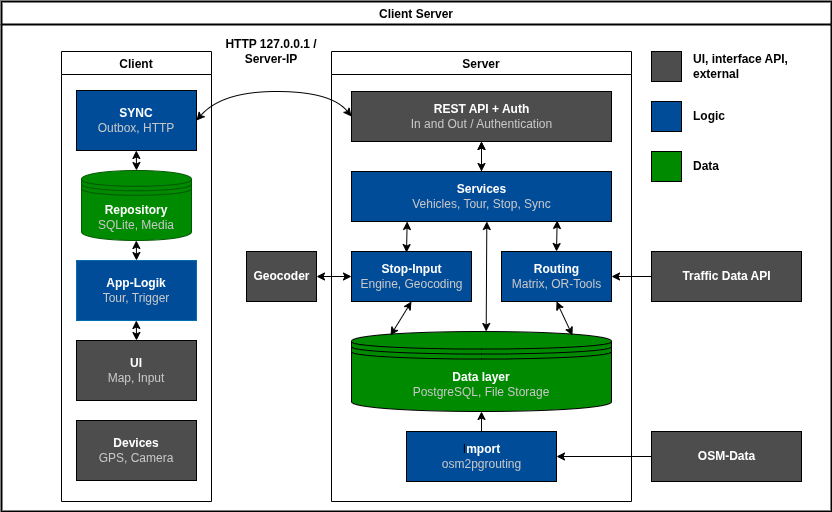

The diagram above was exported from draw.io. Its source (the exported page's mxGraphModel, read from the mxfile embedded in the PNG):
<mxGraphModel dx="1066" dy="620" grid="1" gridSize="10" guides="1" tooltips="1" connect="1" arrows="1" fold="1" page="1" pageScale="1" pageWidth="850" pageHeight="1100" background="#FFFFFF" math="0" shadow="0">
  <root>
    <mxCell id="0" />
    <mxCell id="1" parent="0" />
    <mxCell id="8" value="Client Server" style="swimlane;rounded=0;strokeWidth=2;swimlaneLine=1;strokeColor=#000000;" parent="1" vertex="1">
      <mxGeometry x="10" y="10" width="830" height="510" as="geometry" />
    </mxCell>
    <mxCell id="11" value="Server" style="swimlane;strokeColor=#000000;" parent="8" vertex="1">
      <mxGeometry x="330" y="50" width="300" height="450" as="geometry" />
    </mxCell>
    <mxCell id="12" value="&lt;b&gt;&lt;font color=&quot;#ffffff&quot;&gt;REST API + Auth&lt;/font&gt;&lt;/b&gt;&lt;br&gt;&lt;font color=&quot;#c7c7c7&quot;&gt;In and Out / Authentication&lt;/font&gt;" style="html=1;fillColor=#4D4D4D;" parent="11" vertex="1">
      <mxGeometry x="20" y="40" width="260" height="50" as="geometry" />
    </mxCell>
    <mxCell id="15" value="&lt;font color=&quot;#ffffff&quot;&gt;&lt;b&gt;Routing&lt;/b&gt;&lt;/font&gt;&lt;br&gt;&lt;font color=&quot;#c7c7c7&quot;&gt;Matrix, OR-Tools&lt;/font&gt;" style="html=1;fillColor=#004C99;" parent="11" vertex="1">
      <mxGeometry x="170" y="200" width="110" height="50" as="geometry" />
    </mxCell>
    <mxCell id="28" value="&lt;font color=&quot;#ffffff&quot;&gt;&lt;b&gt;Data layer&lt;/b&gt;&lt;/font&gt;&lt;br&gt;&lt;font color=&quot;#c7c7c7&quot;&gt;PostgreSQL, File Storage&lt;/font&gt;" style="shape=datastore;whiteSpace=wrap;html=1;fillColor=#008A00;" parent="11" vertex="1">
      <mxGeometry x="20" y="280" width="260" height="80" as="geometry" />
    </mxCell>
    <mxCell id="29" value="" style="endArrow=classic;startArrow=classic;html=1;entryX=0.5;entryY=1;entryDx=0;entryDy=0;exitX=0.85;exitY=0.05;exitDx=0;exitDy=0;strokeColor=#000000;exitPerimeter=0;" parent="11" source="28" target="15" edge="1">
      <mxGeometry width="50" height="50" relative="1" as="geometry">
        <mxPoint x="-110" y="260" as="sourcePoint" />
        <mxPoint x="-60" y="210" as="targetPoint" />
      </mxGeometry>
    </mxCell>
    <mxCell id="40" value="" style="edgeStyle=none;html=1;fontColor=#C7C7C7;" parent="11" source="39" target="12" edge="1">
      <mxGeometry relative="1" as="geometry" />
    </mxCell>
    <mxCell id="39" value="&lt;b&gt;&lt;font color=&quot;#ffffff&quot;&gt;Services&lt;/font&gt;&lt;/b&gt;&lt;br&gt;&lt;font color=&quot;#c7c7c7&quot;&gt;Vehicles, Tour, Stop, Sync&lt;/font&gt;" style="html=1;fillColor=#004C99;" parent="11" vertex="1">
      <mxGeometry x="20" y="120" width="260" height="50" as="geometry" />
    </mxCell>
    <mxCell id="42" value="" style="endArrow=classic;startArrow=classic;html=1;strokeColor=#000000;fontColor=#C7C7C7;entryX=0.791;entryY=0.979;entryDx=0;entryDy=0;exitX=0.5;exitY=0;exitDx=0;exitDy=0;entryPerimeter=0;" parent="11" source="15" target="39" edge="1">
      <mxGeometry width="50" height="50" relative="1" as="geometry">
        <mxPoint x="120" y="210" as="sourcePoint" />
        <mxPoint x="170" y="160" as="targetPoint" />
      </mxGeometry>
    </mxCell>
    <mxCell id="43" value="" style="endArrow=classic;startArrow=classic;html=1;strokeColor=#000000;fontColor=#C7C7C7;entryX=0.5;entryY=1;entryDx=0;entryDy=0;exitX=0.5;exitY=0;exitDx=0;exitDy=0;" parent="11" source="39" target="12" edge="1">
      <mxGeometry width="50" height="50" relative="1" as="geometry">
        <mxPoint x="50" y="150" as="sourcePoint" />
        <mxPoint x="100" y="100" as="targetPoint" />
      </mxGeometry>
    </mxCell>
    <mxCell id="45" value="" style="edgeStyle=none;html=1;strokeColor=#000000;fontColor=#C7C7C7;endArrow=classic;endFill=1;exitX=0.5;exitY=0;exitDx=0;exitDy=0;entryX=0.5;entryY=1;entryDx=0;entryDy=0;" parent="11" source="44" target="28" edge="1">
      <mxGeometry relative="1" as="geometry">
        <mxPoint x="100" y="330" as="targetPoint" />
      </mxGeometry>
    </mxCell>
    <mxCell id="44" value="I&lt;b&gt;&lt;font color=&quot;#ffffff&quot;&gt;mport&lt;/font&gt;&lt;/b&gt;&lt;br&gt;&lt;font color=&quot;#c7c7c7&quot;&gt;osm2pgrouting&lt;/font&gt;" style="html=1;fillColor=#004C99;" parent="11" vertex="1">
      <mxGeometry x="75" y="380" width="150" height="50" as="geometry" />
    </mxCell>
    <mxCell id="50" value="&lt;font color=&quot;#ffffff&quot;&gt;&lt;b&gt;Stop-Input&lt;/b&gt;&lt;/font&gt;&lt;br&gt;&lt;font color=&quot;#c7c7c7&quot;&gt;Engine, Geocoding&lt;/font&gt;" style="html=1;fillColor=#004C99;" parent="11" vertex="1">
      <mxGeometry x="20" y="200" width="120" height="50" as="geometry" />
    </mxCell>
    <mxCell id="55" value="" style="endArrow=classic;startArrow=classic;html=1;strokeColor=#000000;fontColor=#C7C7C7;entryX=0.791;entryY=0.979;entryDx=0;entryDy=0;exitX=0.5;exitY=0;exitDx=0;exitDy=0;entryPerimeter=0;" parent="11" edge="1">
      <mxGeometry width="50" height="50" relative="1" as="geometry">
        <mxPoint x="75" y="201.05" as="sourcePoint" />
        <mxPoint x="75.65999999999997" y="170" as="targetPoint" />
      </mxGeometry>
    </mxCell>
    <mxCell id="57" value="" style="endArrow=classic;startArrow=classic;html=1;entryX=0.5;entryY=1;entryDx=0;entryDy=0;exitX=0.15;exitY=0.05;exitDx=0;exitDy=0;strokeColor=#000000;exitPerimeter=0;" parent="11" source="28" target="50" edge="1">
      <mxGeometry width="50" height="50" relative="1" as="geometry">
        <mxPoint x="48" y="280" as="sourcePoint" />
        <mxPoint x="123" y="250" as="targetPoint" />
      </mxGeometry>
    </mxCell>
    <mxCell id="84" value="" style="endArrow=classic;startArrow=classic;html=1;strokeColor=#000000;fontColor=#C7C7C7;entryX=0.791;entryY=0.979;entryDx=0;entryDy=0;exitX=0.518;exitY=0;exitDx=0;exitDy=0;entryPerimeter=0;exitPerimeter=0;" parent="11" source="28" edge="1">
      <mxGeometry width="50" height="50" relative="1" as="geometry">
        <mxPoint x="154.67000000000002" y="201.05" as="sourcePoint" />
        <mxPoint x="155.3300000000001" y="170.00000000000006" as="targetPoint" />
      </mxGeometry>
    </mxCell>
    <mxCell id="13" value="Client" style="swimlane;strokeColor=#000000;" parent="8" vertex="1">
      <mxGeometry x="60" y="50" width="150" height="450" as="geometry" />
    </mxCell>
    <mxCell id="27" value="&lt;b&gt;&lt;font color=&quot;#ffffff&quot;&gt;SYNC&lt;/font&gt;&lt;/b&gt;&lt;br&gt;&lt;font color=&quot;#c7c7c7&quot;&gt;Outbox, HTTP&lt;/font&gt;" style="rounded=0;whiteSpace=wrap;html=1;fillColor=#004C99;" parent="13" vertex="1">
      <mxGeometry x="15" y="39" width="120" height="60" as="geometry" />
    </mxCell>
    <mxCell id="31" value="&lt;b&gt;Repository&lt;/b&gt;&lt;br&gt;&lt;font color=&quot;#c7c7c7&quot;&gt;SQLite, Media&lt;/font&gt;" style="shape=datastore;whiteSpace=wrap;html=1;fillColor=#008a00;fontColor=#ffffff;strokeColor=#005700;" parent="13" vertex="1">
      <mxGeometry x="20" y="119" width="110" height="70" as="geometry" />
    </mxCell>
    <mxCell id="60" value="&lt;b&gt;&lt;font color=&quot;#ffffff&quot;&gt;App-Logik&lt;/font&gt;&lt;/b&gt;&lt;br&gt;&lt;font color=&quot;#c7c7c7&quot;&gt;Tour, Trigger&lt;/font&gt;" style="rounded=0;whiteSpace=wrap;html=1;fillColor=#004C99;fontColor=#ffffff;strokeColor=#006EAF;" parent="13" vertex="1">
      <mxGeometry x="15" y="209" width="120" height="60" as="geometry" />
    </mxCell>
    <mxCell id="63" value="&lt;b&gt;&lt;font color=&quot;#ffffff&quot;&gt;UI&lt;/font&gt;&lt;/b&gt;&lt;br&gt;&lt;font color=&quot;#c7c7c7&quot;&gt;Map, Input&lt;/font&gt;" style="rounded=0;whiteSpace=wrap;html=1;fillColor=#4D4D4D;" parent="13" vertex="1">
      <mxGeometry x="15" y="289" width="120" height="60" as="geometry" />
    </mxCell>
    <mxCell id="64" value="" style="endArrow=classic;startArrow=classic;html=1;strokeColor=#000000;fontColor=#C7C7C7;entryX=0.5;entryY=1;entryDx=0;entryDy=0;" parent="13" edge="1">
      <mxGeometry width="50" height="50" relative="1" as="geometry">
        <mxPoint x="75" y="119" as="sourcePoint" />
        <mxPoint x="74.78999999999999" y="99" as="targetPoint" />
      </mxGeometry>
    </mxCell>
    <mxCell id="65" value="" style="endArrow=classic;startArrow=classic;html=1;strokeColor=#000000;fontColor=#C7C7C7;entryX=0.5;entryY=1;entryDx=0;entryDy=0;" parent="13" edge="1">
      <mxGeometry width="50" height="50" relative="1" as="geometry">
        <mxPoint x="75" y="209.00000000000006" as="sourcePoint" />
        <mxPoint x="74.78999999999996" y="189" as="targetPoint" />
      </mxGeometry>
    </mxCell>
    <mxCell id="66" value="" style="endArrow=classic;startArrow=classic;html=1;strokeColor=#000000;fontColor=#C7C7C7;entryX=0.5;entryY=1;entryDx=0;entryDy=0;" parent="13" edge="1">
      <mxGeometry width="50" height="50" relative="1" as="geometry">
        <mxPoint x="75.01000000000002" y="289.00000000000006" as="sourcePoint" />
        <mxPoint x="74.79999999999998" y="269" as="targetPoint" />
      </mxGeometry>
    </mxCell>
    <mxCell id="75" value="&lt;font color=&quot;#ffffff&quot;&gt;&lt;b&gt;Devices&lt;/b&gt;&lt;/font&gt;&lt;br&gt;&lt;font color=&quot;#c7c7c7&quot;&gt;GPS, Camera&lt;/font&gt;" style="rounded=0;whiteSpace=wrap;html=1;fillColor=#4D4D4D;" parent="13" vertex="1">
      <mxGeometry x="15" y="369" width="120" height="60" as="geometry" />
    </mxCell>
    <mxCell id="34" value="" style="curved=1;endArrow=classic;html=1;exitX=0;exitY=0.5;exitDx=0;exitDy=0;entryX=1;entryY=0.5;entryDx=0;entryDy=0;strokeColor=#000000;endFill=1;startArrow=classic;startFill=1;" parent="8" source="12" target="27" edge="1">
      <mxGeometry x="0.1238" y="-7.13" width="50" height="50" relative="1" as="geometry">
        <Array as="points">
          <mxPoint x="330" y="90" />
          <mxPoint x="220" y="90" />
        </Array>
        <mxPoint x="300" y="280" as="sourcePoint" />
        <mxPoint x="350" y="230" as="targetPoint" />
      </mxGeometry>
    </mxCell>
    <mxCell id="35" value="&lt;font color=&quot;#000000&quot;&gt;&lt;b&gt;HTTP 127.0.0.1 / Server-IP&lt;/b&gt;&lt;/font&gt;" style="text;html=1;align=center;verticalAlign=middle;whiteSpace=wrap;rounded=0;" parent="8" vertex="1">
      <mxGeometry x="210" y="20" width="120" height="60" as="geometry" />
    </mxCell>
    <mxCell id="37" value="&lt;b&gt;&lt;font color=&quot;#ffffff&quot;&gt;Traffic Data API&lt;/font&gt;&lt;/b&gt;" style="html=1;fillColor=#4D4D4D;" parent="8" vertex="1">
      <mxGeometry x="650" y="250" width="150" height="50" as="geometry" />
    </mxCell>
    <mxCell id="38" value="" style="endArrow=classic;html=1;entryX=1;entryY=0.5;entryDx=0;entryDy=0;strokeColor=#000000;exitX=0;exitY=0.5;exitDx=0;exitDy=0;" parent="8" source="37" target="15" edge="1">
      <mxGeometry width="50" height="50" relative="1" as="geometry">
        <mxPoint x="10" y="120" as="sourcePoint" />
        <mxPoint x="482.5000000000002" y="235" as="targetPoint" />
      </mxGeometry>
    </mxCell>
    <mxCell id="83" value="" style="edgeStyle=none;html=1;strokeColor=#000000;" parent="8" source="46" target="44" edge="1">
      <mxGeometry relative="1" as="geometry" />
    </mxCell>
    <mxCell id="46" value="&lt;font color=&quot;#ffffff&quot;&gt;&lt;b&gt;OSM-Data&lt;/b&gt;&lt;/font&gt;" style="html=1;fillColor=#4D4D4D;" parent="8" vertex="1">
      <mxGeometry x="650" y="430" width="150" height="50" as="geometry" />
    </mxCell>
    <mxCell id="52" value="&lt;b&gt;&lt;font color=&quot;#ffffff&quot;&gt;Geocoder&lt;/font&gt;&lt;/b&gt;" style="html=1;fillColor=#4D4D4D;" parent="8" vertex="1">
      <mxGeometry x="245" y="250" width="70" height="50" as="geometry" />
    </mxCell>
    <mxCell id="76" value="" style="whiteSpace=wrap;html=1;aspect=fixed;fillColor=#4D4D4D;" parent="8" vertex="1">
      <mxGeometry x="650" y="50" width="30" height="30" as="geometry" />
    </mxCell>
    <mxCell id="77" value="" style="whiteSpace=wrap;html=1;aspect=fixed;fillColor=#004C99;" parent="8" vertex="1">
      <mxGeometry x="650" y="100" width="30" height="30" as="geometry" />
    </mxCell>
    <mxCell id="78" value="" style="whiteSpace=wrap;html=1;aspect=fixed;fillColor=#008A00;" parent="8" vertex="1">
      <mxGeometry x="650" y="150" width="30" height="30" as="geometry" />
    </mxCell>
    <mxCell id="80" value="&lt;b&gt;UI, interface API, external&lt;/b&gt;" style="text;html=1;strokeColor=none;fillColor=none;align=left;verticalAlign=middle;whiteSpace=wrap;rounded=0;fontColor=#000000;" parent="8" vertex="1">
      <mxGeometry x="690" y="50" width="140" height="30" as="geometry" />
    </mxCell>
    <mxCell id="81" value="&lt;b&gt;Logic&lt;/b&gt;" style="text;html=1;strokeColor=none;fillColor=none;align=left;verticalAlign=middle;whiteSpace=wrap;rounded=0;fontColor=#000000;" parent="8" vertex="1">
      <mxGeometry x="690" y="100" width="140" height="30" as="geometry" />
    </mxCell>
    <mxCell id="82" value="&lt;b&gt;Data&lt;/b&gt;" style="text;html=1;strokeColor=none;fillColor=none;align=left;verticalAlign=middle;whiteSpace=wrap;rounded=0;fontColor=#000000;" parent="8" vertex="1">
      <mxGeometry x="690" y="150" width="140" height="30" as="geometry" />
    </mxCell>
    <mxCell id="85" value="" style="endArrow=classic;startArrow=classic;html=1;strokeColor=#000000;fontColor=#C7C7C7;entryX=1;entryY=0.5;entryDx=0;entryDy=0;" parent="8" source="50" target="52" edge="1">
      <mxGeometry width="50" height="50" relative="1" as="geometry">
        <mxPoint x="415" y="261.04999999999995" as="sourcePoint" />
        <mxPoint x="415.65999999999985" y="230" as="targetPoint" />
      </mxGeometry>
    </mxCell>
  </root>
</mxGraphModel>